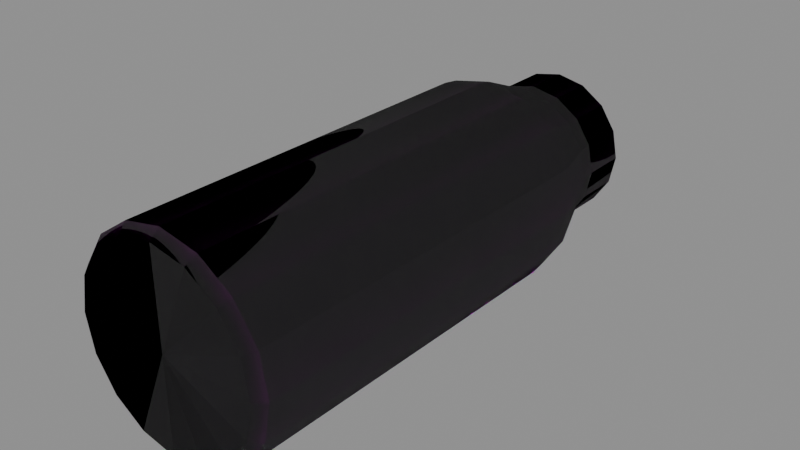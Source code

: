 # Source: S_MILKBOTTLE.blend  (saved by Blender 5.1.30; exported with 4.5.12 LTS)
import bpy
from mathutils import Matrix  # noqa: F401  (used for matrix-valued properties, if any)

bpy.ops.wm.read_factory_settings(use_empty=True)
scene = bpy.context.scene
scene.name = 'Scene'

# ---- images (referenced by path relative to the original .blend; pixels are not part of the script)
import os
ASSET_DIR = os.environ.get("B2B_ASSET_DIR", "")  # directory of the original .blend (textures are referenced by path, not embedded)
HERE = os.path.dirname(os.path.abspath(__file__))  # packed textures are extracted next to this script under _unpacked/

def load_image(name, relpath, width, height, colorspace="sRGB"):
    """Load a texture the original file referenced (path relative to the .blend, or extracted next to this script)."""
    p = next((c for c in (os.path.join(HERE, relpath), os.path.join(ASSET_DIR, relpath)) if relpath and os.path.exists(c)), "")
    if p:
        img = bpy.data.images.load(p, check_existing=True)
        img.name = name
    else:  # same state as the original file: an image datablock whose file is absent (Cycles renders it pink)
        img = bpy.data.images.new(name, width, height)
        img.source = "FILE"
        img.filepath = "//" + (relpath or name)
    img.colorspace_settings.name = colorspace
    return img
img_crossmaterialtrim_dds = load_image('CROSSMATERIALTRIM.DDS', 'CROSSMATERIALTRIM__b52e4e77.png', 1024, 1024, 'sRGB')
img_crossmaterialtrim_masks_dds = load_image('CROSSMATERIALTRIM.MASKS.DDS', 'CROSSMATERIALTRIM.MASKS__f6b4b3c7.png', 1024, 1024, 'Linear Rec.2020')
img_crossmaterialtrim_normal_dds = load_image('CROSSMATERIALTRIM.NORMAL.DDS', 'CROSSMATERIALTRIM.NORMAL__f34b2e1a.png', 1024, 1024, 'Linear Rec.2020')

# ---- materials (node trees are filled in below, after node groups)
mat_crosstrimmat = bpy.data.materials.new('CrossTrimMAT')
mat_crosstrimmat.use_transparent_shadow = False

# ---- material node trees
mat_crosstrimmat.use_nodes = True; mat_crosstrimmat.node_tree.nodes.clear()
_N = mat_crosstrimmat.node_tree.nodes; _L = mat_crosstrimmat.node_tree.links
n0 = _N.new('ShaderNodeOutputMaterial'); n0.name = 'Material Output'; n0.location = (500, 0)
n1 = _N.new('ShaderNodeBsdfPrincipled'); n1.name = 'Principled BSDF'; n1.location = (200, 150)
n2 = _N.new('ShaderNodeTexImage'); n2.name = 'Texture Image - Diffuse'; n2.location = (-600, 300)
n2.label = 'Texture Image - Diffuse'
n2.image = img_crossmaterialtrim_dds
n3 = _N.new('ShaderNodeTexImage'); n3.name = 'Texture Image - Mask'; n3.location = (-700, 0)
n3.label = 'Texture Image - Mask'
n3.image = img_crossmaterialtrim_masks_dds
n4 = _N.new('ShaderNodeSeparateColor'); n4.name = 'Separate Color'; n4.location = (-400, 0)
n5 = _N.new('ShaderNodeMath'); n5.name = 'Math'; n5.location = (-200, 0)
n5.operation = 'SUBTRACT'
n5.inputs[0].default_value = 1.0
n6 = _N.new('ShaderNodeMath'); n6.name = 'Math.001'; n6.location = (0, 0)
n6.operation = 'MULTIPLY'
n6.inputs[1].default_value = 0.9
n7 = _N.new('ShaderNodeTexImage'); n7.name = 'Texture Image - Normal'; n7.location = (-700, -300)
n7.label = 'Texture Image - Normal'
n7.image = img_crossmaterialtrim_normal_dds
n8 = _N.new('ShaderNodeSeparateXYZ'); n8.name = 'Separate XYZ'; n8.location = (-400, -300)
n9 = _N.new('ShaderNodeCombineXYZ'); n9.name = 'Combine XYZ'; n9.location = (-200, -300)
n10 = _N.new('ShaderNodeNormalMap'); n10.name = 'Normal Map'; n10.location = (0, -300)
_L.new(n3.outputs[0], n4.inputs[0])
_L.new(n4.outputs[0], n5.inputs[1])
_L.new(n4.outputs[1], n1.inputs[1])
_L.new(n5.outputs[0], n6.inputs[0])
_L.new(n6.outputs[0], n1.inputs[2])
_L.new(n8.outputs[1], n9.inputs[0])
_L.new(n8.outputs[0], n9.inputs[1])
_L.new(n8.outputs[2], n9.inputs[2])
_L.new(n7.outputs[0], n8.inputs[0])
_L.new(n9.outputs[0], n10.inputs[1])
_L.new(n10.outputs[0], n1.inputs[5])
_L.new(n2.outputs[0], n1.inputs[0])
_L.new(n1.outputs[0], n0.inputs[0])
n0.is_active_output = True

# ---- meshes
me_s_milkbottle = bpy.data.meshes.new('S_MILKBOTTLE')
me_s_milkbottle.from_pydata([(0.03014, 0.3696, 0.03014), (0.03937, 0.3696, 0.01631), (0.0, 0.3696, 0.0), (0.01631, 0.3696, 0.03937), (0.0, 0.3696, 0.0), (0.0, 0.3696, 0.0426), (0.0, 0.3696, 0.0), (-0.01631, 0.3696, 0.03937), (0.0, 0.3696, 0.0), (-0.03014, 0.3696, 0.03014), (0.0, 0.3696, 0.0), (-0.03937, 0.3696, 0.01631), (0.0, 0.3696, 0.0), (-0.0426, 0.3696, -2.98e-07), (0.0, 0.3696, 0.0), (-0.03937, 0.3696, -0.01631), (0.0, 0.3696, 0.0), (-0.03014, 0.3696, -0.03014), (0.0, 0.3696, 0.0), (-0.01631, 0.3696, -0.03937), (0.0, 0.3696, 0.0), (0.0, 0.3696, -0.0426), (0.0, 0.3696, 0.0), (0.01631, 0.3696, -0.03937), (0.0, 0.3696, 0.0), (0.03014, 0.3696, -0.03014), (0.0, 0.3696, 0.0), (0.03937, 0.3696, -0.01631), (0.0, 0.3696, 0.0), (0.0426, 0.3696, 2.98e-07), (0.0, 0.3696, 0.0), (0.03937, 0.3696, 0.01631), (0.0, 0.3696, 0.0), (0.05893, 0.001269, 0.02441), (0.0451, 0.001269, 0.0451), (0.0, 0.001269, 0.0), (0.02441, 0.001269, 0.05893), (0.0, 0.001269, 0.0), (0.0, 0.001269, 0.06378), (0.0, 0.001269, 0.0), (-0.02441, 0.001269, 0.05893), (0.0, 0.001269, 0.0), (-0.0451, 0.001269, 0.0451), (0.0, 0.001269, 0.0), (-0.05893, 0.001269, 0.02441), (0.0, 0.001269, 0.0), (-0.06378, 0.001269, 0.0), (0.0, 0.001269, 0.0), (-0.05893, 0.001269, -0.02441), (0.0, 0.001269, 0.0), (-0.0451, 0.001269, -0.0451), (0.0, 0.001269, 0.0), (-0.02441, 0.001269, -0.05893), (0.0, 0.001269, 0.0), (0.0, 0.001269, -0.06378), (0.0, 0.001269, 0.0), (0.02441, 0.001269, -0.05893), (0.0, 0.001269, 0.0), (0.0451, 0.001269, -0.0451), (0.0, 0.001269, 0.0), (0.05893, 0.001269, -0.02441), (0.0, 0.001269, 0.0), (0.06378, 0.001269, 0.0), (0.0, 0.001269, 0.0), (0.05893, 0.001269, 0.02441), (0.0, 0.001269, 0.0), (0.03522, 0.3284, 0.03522), (0.04755, 0.3159, 0.0197), (0.04599, 0.3284, 0.01906), (0.03641, 0.3159, 0.03641), (0.01906, 0.3284, 0.04599), (0.0197, 0.3159, 0.04755), (0.0, 0.3284, 0.0498), (0.0, 0.3159, 0.05148), (-0.01906, 0.3284, 0.04599), (-0.0197, 0.3159, 0.04755), (-0.03522, 0.3284, 0.03522), (-0.03641, 0.3159, 0.03641), (-0.04599, 0.3284, 0.01906), (-0.04755, 0.3159, 0.0197), (-0.0498, 0.3284, 2.98e-07), (-0.05148, 0.3159, 0.0), (-0.04599, 0.3284, -0.01906), (-0.04755, 0.3159, -0.0197), (-0.03522, 0.3284, -0.03522), (-0.03641, 0.3159, -0.03641), (-0.01906, 0.3284, -0.04599), (-0.0197, 0.3159, -0.04755), (0.0, 0.3284, -0.0498), (0.0, 0.3159, -0.05148), (0.01906, 0.3284, -0.04599), (0.0197, 0.3159, -0.04755), (0.03522, 0.3284, -0.03522), (0.03641, 0.3159, -0.03641), (0.04599, 0.3284, -0.01906), (0.04755, 0.3159, -0.0197), (0.0498, 0.3284, -2.98e-07), (0.05148, 0.3159, 0.0), (0.04599, 0.3284, 0.01906), (0.04755, 0.3159, 0.0197), (-0.06287, 0.2749, -0.02605), (-0.06805, 0.2749, 0.0), (-0.04755, 0.3159, -0.0197), (-0.05148, 0.3159, 0.0), (-0.06287, 0.2749, 0.02605), (-0.04755, 0.3159, 0.0197), (-0.04813, 0.2749, 0.04813), (-0.03641, 0.3159, 0.03641), (-0.02605, 0.2749, 0.06287), (-0.0197, 0.3159, 0.04755), (0.0, 0.2749, 0.06805), (0.0, 0.3159, 0.05148), (0.02605, 0.2749, 0.06287), (0.0197, 0.3159, 0.04755), (0.03014, 0.3696, 0.03014), (0.04599, 0.3606, 0.01906), (0.03937, 0.3696, 0.01631), (0.03522, 0.3606, 0.03522), (0.04599, 0.3284, 0.01906), (0.01631, 0.3696, 0.03937), (0.03522, 0.3284, 0.03522), (0.01906, 0.3606, 0.04599), (0.0, 0.3696, 0.0426), (0.01906, 0.3284, 0.04599), (0.0, 0.3606, 0.0498), (-0.01631, 0.3696, 0.03937), (0.0, 0.3284, 0.0498), (-0.01906, 0.3606, 0.04599), (-0.03014, 0.3696, 0.03014), (-0.01906, 0.3284, 0.04599), (-0.03522, 0.3606, 0.03522), (-0.03937, 0.3696, 0.01631), (-0.03522, 0.3284, 0.03522), (-0.04599, 0.3606, 0.01906), (-0.0426, 0.3696, -2.98e-07), (-0.04599, 0.3284, 0.01906), (-0.0498, 0.3606, 2.98e-07), (-0.03937, 0.3696, -0.01631), (-0.0498, 0.3284, 2.98e-07), (-0.04599, 0.3606, -0.01906), (-0.03014, 0.3696, -0.03014), (-0.04599, 0.3284, -0.01906), (-0.03522, 0.3606, -0.03522), (-0.01631, 0.3696, -0.03937), (-0.03522, 0.3284, -0.03522), (-0.01906, 0.3606, -0.04599), (0.0, 0.3696, -0.0426), (-0.01906, 0.3284, -0.04599), (0.0, 0.3606, -0.0498), (0.01631, 0.3696, -0.03937), (0.0, 0.3284, -0.0498), (0.01906, 0.3606, -0.04599), (0.03014, 0.3696, -0.03014), (0.01906, 0.3284, -0.04599), (0.03522, 0.3284, -0.03522), (0.03522, 0.3606, -0.03522), (0.03937, 0.3696, -0.01631), (0.04599, 0.3606, -0.01906), (0.04599, 0.3284, -0.01906), (0.0426, 0.3696, 2.98e-07), (0.0498, 0.3606, -2.98e-07), (0.0498, 0.3284, -2.98e-07), (0.03937, 0.3696, 0.01631), (0.04599, 0.3606, 0.01906), (0.04599, 0.3284, 0.01906), (0.03641, 0.3159, 0.03641), (0.06287, 0.2749, 0.02605), (0.04755, 0.3159, 0.0197), (0.04813, 0.2749, 0.04813), (0.0197, 0.3159, 0.04755), (0.06415, 0.2642, 0.02658), (0.02605, 0.2749, 0.06287), (0.0491, 0.2642, 0.0491), (0.06415, 0.00798, 0.02658), (0.02658, 0.2642, 0.06415), (0.0, 0.2749, 0.06805), (0.0491, 0.00798, 0.0491), (0.05893, 0.001269, 0.02441), (0.0451, 0.001269, 0.0451), (0.02658, 0.00798, 0.06415), (0.02441, 0.001269, 0.05893), (0.0, 0.2642, 0.06946), (-0.02605, 0.2749, 0.06287), (0.0, 0.00798, 0.06946), (0.0, 0.001269, 0.06378), (-0.02658, 0.2642, 0.06415), (-0.04813, 0.2749, 0.04813), (-0.02658, 0.00798, 0.06415), (-0.02441, 0.001269, 0.05893), (-0.0491, 0.2642, 0.0491), (-0.06287, 0.2749, 0.02605), (-0.0491, 0.00798, 0.0491), (-0.0451, 0.001269, 0.0451), (-0.06415, 0.2642, 0.02658), (-0.06805, 0.2749, 0.0), (-0.06415, 0.00798, 0.02658), (-0.05893, 0.001269, 0.02441), (-0.06946, 0.2642, 0.0), (-0.06287, 0.2749, -0.02605), (-0.06946, 0.00798, 0.0), (-0.06378, 0.001269, 0.0), (-0.06415, 0.2642, -0.02658), (-0.06415, 0.00798, -0.02658), (-0.05893, 0.001269, -0.02441), (-0.03641, 0.3159, -0.03641), (-0.04755, 0.3159, -0.0197), (-0.0491, 0.00798, -0.0491), (-0.0451, 0.001269, -0.0451), (-0.04813, 0.2749, -0.04813), (-0.0197, 0.3159, -0.04755), (-0.0491, 0.2642, -0.0491), (-0.02605, 0.2749, -0.06287), (0.0, 0.3159, -0.05148), (-0.02658, 0.2642, -0.06415), (0.0, 0.2749, -0.06805), (0.0197, 0.3159, -0.04755), (-0.02658, 0.00798, -0.06415), (-0.02441, 0.001269, -0.05893), (0.0, 0.2642, -0.06946), (0.02605, 0.2749, -0.06287), (0.03641, 0.3159, -0.03641), (0.0, 0.00798, -0.06946), (0.0, 0.001269, -0.06378), (0.02658, 0.2642, -0.06415), (0.04813, 0.2749, -0.04813), (0.04755, 0.3159, -0.0197), (0.02658, 0.00798, -0.06415), (0.02441, 0.001269, -0.05893), (0.0491, 0.2642, -0.0491), (0.06287, 0.2749, -0.02605), (0.05148, 0.3159, 0.0), (0.0491, 0.00798, -0.0491), (0.0451, 0.001269, -0.0451), (0.06415, 0.2642, -0.02658), (0.06805, 0.2749, 0.0), (0.04755, 0.3159, 0.0197), (0.06287, 0.2749, 0.02605), (0.06946, 0.2642, 0.0), (0.06415, 0.2642, 0.02658), (0.06415, 0.00798, -0.02658), (0.05893, 0.001269, -0.02441), (0.06946, 0.00798, 0.0), (0.06378, 0.001269, 0.0), (0.06415, 0.00798, 0.02658), (0.05893, 0.001269, 0.02441), (0.0, 0.3713, -0.01527), (0.01665, 0.3713, 0.001392), (0.02356, 0.3713, -0.01527), (0.01665, 0.3713, -0.03192), (0.0, 0.3713, 0.008293), (0.0, 0.3713, -0.03882), (-0.01665, 0.3713, 0.001391), (-0.01665, 0.3713, -0.03192), (-0.02356, 0.3713, -0.01527)], [], [(0, 1, 2), (3, 0, 4), (5, 3, 6), (7, 5, 8), (9, 7, 10), (11, 9, 12), (13, 11, 14), (15, 13, 16), (17, 15, 18), (19, 17, 20), (21, 19, 22), (23, 21, 24), (25, 23, 26), (27, 25, 28), (29, 27, 30), (31, 29, 32), (33, 34, 35), (34, 36, 37), (36, 38, 39), (38, 40, 41), (40, 42, 43), (42, 44, 45), (44, 46, 47), (46, 48, 49), (48, 50, 51), (50, 52, 53), (52, 54, 55), (54, 56, 57), (56, 58, 59), (58, 60, 61), (60, 62, 63), (62, 64, 65), (66, 67, 68), (69, 67, 66), (70, 69, 66), (71, 69, 70), (72, 71, 70), (73, 71, 72), (74, 73, 72), (75, 73, 74), (76, 75, 74), (77, 75, 76), (78, 77, 76), (79, 77, 78), (80, 79, 78), (81, 79, 80), (82, 81, 80), (83, 81, 82), (84, 83, 82), (85, 83, 84), (86, 85, 84), (87, 85, 86), (88, 87, 86), (89, 87, 88), (90, 89, 88), (91, 89, 90), (92, 91, 90), (93, 91, 92), (94, 93, 92), (95, 93, 94), (96, 95, 94), (97, 95, 96), (98, 97, 96), (99, 97, 98), (100, 101, 102), (102, 101, 103), (101, 104, 103), (103, 104, 105), (104, 106, 105), (105, 106, 107), (106, 108, 107), (107, 108, 109), (108, 110, 109), (109, 110, 111), (110, 112, 111), (111, 112, 113), (114, 115, 116), (117, 115, 114), (117, 118, 115), (119, 117, 114), (120, 118, 117), (121, 117, 119), (121, 120, 117), (122, 121, 119), (123, 120, 121), (124, 121, 122), (124, 123, 121), (125, 124, 122), (126, 123, 124), (127, 124, 125), (127, 126, 124), (128, 127, 125), (129, 126, 127), (130, 127, 128), (130, 129, 127), (131, 130, 128), (132, 129, 130), (133, 130, 131), (133, 132, 130), (134, 133, 131), (135, 132, 133), (136, 133, 134), (136, 135, 133), (137, 136, 134), (138, 135, 136), (139, 136, 137), (139, 138, 136), (140, 139, 137), (141, 138, 139), (142, 139, 140), (142, 141, 139), (143, 142, 140), (144, 141, 142), (145, 142, 143), (145, 144, 142), (146, 145, 143), (147, 144, 145), (148, 145, 146), (148, 147, 145), (149, 148, 146), (150, 147, 148), (151, 148, 149), (151, 150, 148), (152, 151, 149), (153, 150, 151), (151, 154, 153), (155, 151, 152), (155, 154, 151), (156, 155, 152), (157, 154, 155), (157, 155, 156), (158, 154, 157), (159, 157, 156), (160, 158, 157), (160, 157, 159), (161, 158, 160), (162, 160, 159), (163, 160, 162), (163, 161, 160), (164, 161, 163), (165, 166, 167), (168, 166, 165), (169, 168, 165), (168, 170, 166), (171, 168, 169), (172, 170, 168), (171, 172, 168), (172, 173, 170), (174, 172, 171), (175, 174, 171), (176, 173, 172), (174, 176, 172), (176, 177, 173), (178, 177, 176), (179, 178, 176), (179, 176, 174), (180, 178, 179), (181, 174, 175), (181, 179, 174), (182, 181, 175), (183, 180, 179), (183, 179, 181), (184, 180, 183), (185, 181, 182), (185, 183, 181), (186, 185, 182), (187, 184, 183), (187, 183, 185), (188, 184, 187), (189, 185, 186), (189, 187, 185), (190, 189, 186), (191, 188, 187), (191, 187, 189), (192, 188, 191), (193, 189, 190), (193, 191, 189), (194, 193, 190), (195, 192, 191), (195, 191, 193), (196, 192, 195), (197, 193, 194), (197, 195, 193), (198, 197, 194), (199, 196, 195), (199, 195, 197), (200, 196, 199), (201, 199, 197), (201, 197, 198), (202, 200, 199), (202, 199, 201), (203, 200, 202), (204, 198, 205), (206, 203, 202), (207, 203, 206), (208, 198, 204), (208, 201, 198), (209, 208, 204), (210, 202, 201), (210, 201, 208), (206, 202, 210), (211, 208, 209), (211, 210, 208), (212, 211, 209), (213, 206, 210), (213, 210, 211), (214, 211, 212), (214, 213, 211), (215, 214, 212), (216, 206, 213), (216, 207, 206), (217, 207, 216), (218, 213, 214), (218, 216, 213), (219, 214, 215), (219, 218, 214), (220, 219, 215), (221, 216, 218), (221, 217, 216), (222, 217, 221), (223, 218, 219), (223, 221, 218), (224, 219, 220), (224, 223, 219), (225, 224, 220), (226, 221, 223), (226, 222, 221), (227, 222, 226), (228, 223, 224), (228, 226, 223), (229, 224, 225), (229, 228, 224), (230, 229, 225), (231, 226, 228), (231, 227, 226), (232, 227, 231), (233, 228, 229), (233, 231, 228), (234, 229, 230), (234, 233, 229), (235, 234, 230), (236, 234, 235), (236, 237, 234), (237, 233, 234), (238, 237, 236), (239, 231, 233), (237, 239, 233), (239, 232, 231), (240, 232, 239), (241, 239, 237), (241, 240, 239), (238, 241, 237), (242, 240, 241), (243, 241, 238), (243, 242, 241), (244, 242, 243), (245, 246, 247), (245, 247, 248), (245, 249, 246), (245, 248, 250), (245, 251, 249), (245, 250, 252), (245, 253, 251), (245, 252, 253)])
me_s_milkbottle.polygons.foreach_set('use_smooth', [True] * 264)
_uv = me_s_milkbottle.uv_layers.new(name='UVMap')
_uv.uv.foreach_set('vector', [0.6958, 0.6606, 0.6982, 0.6606, 0.6973, 0.6743, 0.6934, 0.6606, 0.6958, 0.6606, 0.6943, 0.6743, 0.6909, 0.6606, 0.6934, 0.6606, 0.6919, 0.6743, 0.688, 0.6606, 0.6909, 0.6606, 0.6895, 0.6743, 0.6855, 0.6606, 0.688, 0.6606, 0.687, 0.6743, 0.6831, 0.6606, 0.6855, 0.6606, 0.6841, 0.6743, 0.6802, 0.6606, 0.6831, 0.6606, 0.6816, 0.6743, 0.6777, 0.6606, 0.6802, 0.6606, 0.6792, 0.6743, 0.6753, 0.6606, 0.6777, 0.6606, 0.6763, 0.6743, 0.6724, 0.6606, 0.6753, 0.6606, 0.6738, 0.6743, 0.6699, 0.6606, 0.6724, 0.6606, 0.6714, 0.6743, 0.6675, 0.6606, 0.6699, 0.6606, 0.6689, 0.6743, 0.665, 0.6606, 0.6675, 0.6606, 0.666, 0.6743, 0.6621, 0.6606, 0.665, 0.6606, 0.6636, 0.6743, 0.6597, 0.6606, 0.6621, 0.6606, 0.6611, 0.6743, 0.6572, 0.6606, 0.6597, 0.6606, 0.6582, 0.6743, 0.8506, 0.5713, 0.8496, 0.5713, 0.8501, 0.5928, 0.8496, 0.5713, 0.8486, 0.5713, 0.8491, 0.5928, 0.8486, 0.5713, 0.8481, 0.5713, 0.8486, 0.5928, 0.8481, 0.5713, 0.8472, 0.5713, 0.8477, 0.5928, 0.8472, 0.5713, 0.8462, 0.5713, 0.8467, 0.5928, 0.8462, 0.5713, 0.8452, 0.5713, 0.8457, 0.5928, 0.8452, 0.5713, 0.8442, 0.5713, 0.8447, 0.5928, 0.8442, 0.5713, 0.8438, 0.5713, 0.8442, 0.5928, 0.8438, 0.5713, 0.8428, 0.5713, 0.8433, 0.5928, 0.8428, 0.5713, 0.8418, 0.5713, 0.8423, 0.5928, 0.8418, 0.5713, 0.8408, 0.5713, 0.8413, 0.5928, 0.8408, 0.5713, 0.8398, 0.5713, 0.8403, 0.5928, 0.8398, 0.5713, 0.8394, 0.5713, 0.8398, 0.5928, 0.8394, 0.5713, 0.8384, 0.5713, 0.8389, 0.5928, 0.8384, 0.5713, 0.8374, 0.5713, 0.8379, 0.5928, 0.8374, 0.5713, 0.8364, 0.5713, 0.8369, 0.5928, 0.9067, 0.5264, 0.9336, 0.5186, 0.9336, 0.5264, 0.9067, 0.5186, 0.9336, 0.5186, 0.9067, 0.5264, 0.8799, 0.5264, 0.9067, 0.5186, 0.9067, 0.5264, 0.8799, 0.5186, 0.9067, 0.5186, 0.8799, 0.5264, 0.853, 0.5264, 0.8799, 0.5186, 0.8799, 0.5264, 0.853, 0.5186, 0.8799, 0.5186, 0.853, 0.5264, 0.8262, 0.5264, 0.853, 0.5186, 0.853, 0.5264, 0.8262, 0.5186, 0.853, 0.5186, 0.8262, 0.5264, 0.7993, 0.5264, 0.8262, 0.5186, 0.8262, 0.5264, 0.7993, 0.5186, 0.8262, 0.5186, 0.7993, 0.5264, 0.7725, 0.5264, 0.7993, 0.5186, 0.7993, 0.5264, 0.7725, 0.5186, 0.7993, 0.5186, 0.7725, 0.5264, 0.7456, 0.5264, 0.7725, 0.5186, 0.7725, 0.5264, 0.7456, 0.5186, 0.7725, 0.5186, 0.7456, 0.5264, 0.7188, 0.5264, 0.7456, 0.5186, 0.7456, 0.5264, 0.7188, 0.5186, 0.7456, 0.5186, 0.7188, 0.5264, 0.6919, 0.5264, 0.7188, 0.5186, 0.7188, 0.5264, 0.6919, 0.5186, 0.7188, 0.5186, 0.6919, 0.5264, 0.665, 0.5264, 0.6919, 0.5186, 0.6919, 0.5264, 0.665, 0.5186, 0.6919, 0.5186, 0.665, 0.5264, 0.6382, 0.5264, 0.665, 0.5186, 0.665, 0.5264, 0.6382, 0.5186, 0.665, 0.5186, 0.6382, 0.5264, 0.6113, 0.5264, 0.6382, 0.5186, 0.6382, 0.5264, 0.6113, 0.5186, 0.6382, 0.5186, 0.6113, 0.5264, 0.5845, 0.5264, 0.6113, 0.5186, 0.6113, 0.5264, 0.5845, 0.5186, 0.6113, 0.5186, 0.5845, 0.5264, 0.5576, 0.5264, 0.5845, 0.5186, 0.5845, 0.5264, 0.5576, 0.5186, 0.5845, 0.5186, 0.5576, 0.5264, 0.5308, 0.5264, 0.5576, 0.5186, 0.5576, 0.5264, 0.5308, 0.5186, 0.5576, 0.5186, 0.5308, 0.5264, 0.5039, 0.5264, 0.5308, 0.5186, 0.5308, 0.5264, 0.5039, 0.5186, 0.5308, 0.5186, 0.5039, 0.5264, 0.1587, 0.3364, 0.1649, 0.3364, 0.1587, 0.3511, 0.1587, 0.3511, 0.1649, 0.3364, 0.1649, 0.3511, 0.1649, 0.3364, 0.1711, 0.3364, 0.1649, 0.3511, 0.1649, 0.3511, 0.1711, 0.3364, 0.1711, 0.3511, 0.1711, 0.3364, 0.1772, 0.3364, 0.1711, 0.3511, 0.1711, 0.3511, 0.1772, 0.3364, 0.1772, 0.3511, 0.1772, 0.3364, 0.1836, 0.3364, 0.1772, 0.3511, 0.1772, 0.3511, 0.1836, 0.3364, 0.1836, 0.3511, 0.1836, 0.3364, 0.1898, 0.3364, 0.1836, 0.3511, 0.1836, 0.3511, 0.1898, 0.3364, 0.1898, 0.3511, 0.1898, 0.3364, 0.196, 0.3364, 0.1898, 0.3511, 0.1898, 0.3511, 0.196, 0.3364, 0.196, 0.3511, 0.6958, 0.6606, 0.6982, 0.6606, 0.6982, 0.6606, 0.6958, 0.6606, 0.6982, 0.6606, 0.6958, 0.6606, 0.6958, 0.6606, 0.6982, 0.6689, 0.6982, 0.6606, 0.6934, 0.6606, 0.6958, 0.6606, 0.6958, 0.6606, 0.6958, 0.6689, 0.6982, 0.6689, 0.6958, 0.6606, 0.6934, 0.6606, 0.6958, 0.6606, 0.6934, 0.6606, 0.6934, 0.6606, 0.6958, 0.6689, 0.6958, 0.6606, 0.6909, 0.6606, 0.6934, 0.6606, 0.6934, 0.6606, 0.6934, 0.6689, 0.6958, 0.6689, 0.6934, 0.6606, 0.6909, 0.6606, 0.6934, 0.6606, 0.6909, 0.6606, 0.6909, 0.6606, 0.6934, 0.6689, 0.6934, 0.6606, 0.688, 0.6606, 0.6909, 0.6606, 0.6909, 0.6606, 0.6909, 0.6689, 0.6934, 0.6689, 0.6909, 0.6606, 0.688, 0.6606, 0.6909, 0.6606, 0.688, 0.6606, 0.688, 0.6606, 0.6909, 0.6689, 0.6909, 0.6606, 0.6855, 0.6606, 0.688, 0.6606, 0.688, 0.6606, 0.688, 0.6689, 0.6909, 0.6689, 0.688, 0.6606, 0.6855, 0.6606, 0.688, 0.6606, 0.6855, 0.6606, 0.6855, 0.6606, 0.688, 0.6689, 0.688, 0.6606, 0.6831, 0.6606, 0.6855, 0.6606, 0.6855, 0.6606, 0.6855, 0.6689, 0.688, 0.6689, 0.6855, 0.6606, 0.6831, 0.6606, 0.6855, 0.6606, 0.6831, 0.6606, 0.6831, 0.6606, 0.6855, 0.6689, 0.6855, 0.6606, 0.6802, 0.6606, 0.6831, 0.6606, 0.6831, 0.6606, 0.6831, 0.6689, 0.6855, 0.6689, 0.6831, 0.6606, 0.6802, 0.6606, 0.6831, 0.6606, 0.6802, 0.6606, 0.6802, 0.6606, 0.6831, 0.6689, 0.6831, 0.6606, 0.6777, 0.6606, 0.6802, 0.6606, 0.6802, 0.6606, 0.6802, 0.6689, 0.6831, 0.6689, 0.6802, 0.6606, 0.6777, 0.6606, 0.6802, 0.6606, 0.6777, 0.6606, 0.6777, 0.6606, 0.6802, 0.6689, 0.6802, 0.6606, 0.6753, 0.6606, 0.6777, 0.6606, 0.6777, 0.6606, 0.6777, 0.6689, 0.6802, 0.6689, 0.6777, 0.6606, 0.6753, 0.6606, 0.6777, 0.6606, 0.6753, 0.6606, 0.6753, 0.6606, 0.6777, 0.6689, 0.6777, 0.6606, 0.6724, 0.6606, 0.6753, 0.6606, 0.6753, 0.6606, 0.6753, 0.6689, 0.6777, 0.6689, 0.6753, 0.6606, 0.6724, 0.6606, 0.6753, 0.6606, 0.6724, 0.6606, 0.6724, 0.6606, 0.6753, 0.6689, 0.6753, 0.6606, 0.6699, 0.6606, 0.6724, 0.6606, 0.6724, 0.6606, 0.6724, 0.6689, 0.6753, 0.6689, 0.6724, 0.6606, 0.6699, 0.6606, 0.6724, 0.6606, 0.6699, 0.6606, 0.6699, 0.6606, 0.6724, 0.6689, 0.6724, 0.6606, 0.6675, 0.6606, 0.6699, 0.6606, 0.6699, 0.6606, 0.6699, 0.6689, 0.6724, 0.6689, 0.6699, 0.6606, 0.6675, 0.6606, 0.6699, 0.6606, 0.6675, 0.6606, 0.6675, 0.6606, 0.6699, 0.6689, 0.6699, 0.6606, 0.665, 0.6606, 0.6675, 0.6606, 0.6675, 0.6606, 0.6675, 0.6689, 0.6699, 0.6689, 0.6675, 0.6606, 0.6675, 0.6606, 0.665, 0.6689, 0.6675, 0.6689, 0.665, 0.6606, 0.6675, 0.6606, 0.665, 0.6606, 0.665, 0.6606, 0.665, 0.6689, 0.6675, 0.6606, 0.6621, 0.6606, 0.665, 0.6606, 0.665, 0.6606, 0.6621, 0.6606, 0.665, 0.6689, 0.665, 0.6606, 0.6621, 0.6606, 0.665, 0.6606, 0.6621, 0.6606, 0.6621, 0.6689, 0.665, 0.6689, 0.6621, 0.6606, 0.6597, 0.6606, 0.6621, 0.6606, 0.6621, 0.6606, 0.6597, 0.6606, 0.6621, 0.6689, 0.6621, 0.6606, 0.6597, 0.6606, 0.6621, 0.6606, 0.6597, 0.6606, 0.6597, 0.6689, 0.6621, 0.6689, 0.6597, 0.6606, 0.6572, 0.6606, 0.6597, 0.6606, 0.6597, 0.6606, 0.6572, 0.6606, 0.6597, 0.6606, 0.6572, 0.6606, 0.6572, 0.6606, 0.6597, 0.6689, 0.6597, 0.6606, 0.6572, 0.6689, 0.6597, 0.6689, 0.6572, 0.6606, 0.7803, 0.6147, 0.7891, 0.6074, 0.7891, 0.6147, 0.7803, 0.6074, 0.7891, 0.6074, 0.7803, 0.6147, 0.7715, 0.6147, 0.7803, 0.6074, 0.7803, 0.6147, 0.7803, 0.6074, 0.7891, 0.6064, 0.7891, 0.6074, 0.7715, 0.6074, 0.7803, 0.6074, 0.7715, 0.6147, 0.7803, 0.6064, 0.7891, 0.6064, 0.7803, 0.6074, 0.7715, 0.6074, 0.7803, 0.6064, 0.7803, 0.6074, 0.7803, 0.6064, 0.7891, 0.5737, 0.7891, 0.6064, 0.7715, 0.6064, 0.7803, 0.6064, 0.7715, 0.6074, 0.7627, 0.6074, 0.7715, 0.6064, 0.7715, 0.6074, 0.7803, 0.5737, 0.7891, 0.5737, 0.7803, 0.6064, 0.7715, 0.6064, 0.7803, 0.5737, 0.7803, 0.6064, 0.7803, 0.5737, 0.7891, 0.5732, 0.7891, 0.5737, 0.7803, 0.5732, 0.7891, 0.5732, 0.7803, 0.5737, 0.7715, 0.5737, 0.7803, 0.5732, 0.7803, 0.5737, 0.7715, 0.5737, 0.7803, 0.5737, 0.7715, 0.6064, 0.7715, 0.5732, 0.7803, 0.5732, 0.7715, 0.5737, 0.7627, 0.6064, 0.7715, 0.6064, 0.7627, 0.6074, 0.7627, 0.6064, 0.7715, 0.5737, 0.7715, 0.6064, 0.7539, 0.6074, 0.7627, 0.6064, 0.7627, 0.6074, 0.7627, 0.5737, 0.7715, 0.5732, 0.7715, 0.5737, 0.7627, 0.5737, 0.7715, 0.5737, 0.7627, 0.6064, 0.7627, 0.5732, 0.7715, 0.5732, 0.7627, 0.5737, 0.7539, 0.6064, 0.7627, 0.6064, 0.7539, 0.6074, 0.7539, 0.6064, 0.7627, 0.5737, 0.7627, 0.6064, 0.7451, 0.6074, 0.7539, 0.6064, 0.7539, 0.6074, 0.7539, 0.5737, 0.7627, 0.5732, 0.7627, 0.5737, 0.7539, 0.5737, 0.7627, 0.5737, 0.7539, 0.6064, 0.7539, 0.5732, 0.7627, 0.5732, 0.7539, 0.5737, 0.7451, 0.6064, 0.7539, 0.6064, 0.7451, 0.6074, 0.7451, 0.6064, 0.7539, 0.5737, 0.7539, 0.6064, 0.7363, 0.6074, 0.7451, 0.6064, 0.7451, 0.6074, 0.7451, 0.5737, 0.7539, 0.5732, 0.7539, 0.5737, 0.7451, 0.5737, 0.7539, 0.5737, 0.7451, 0.6064, 0.7451, 0.5732, 0.7539, 0.5732, 0.7451, 0.5737, 0.7363, 0.6064, 0.7451, 0.6064, 0.7363, 0.6074, 0.7363, 0.6064, 0.7451, 0.5737, 0.7451, 0.6064, 0.7275, 0.6074, 0.7363, 0.6064, 0.7363, 0.6074, 0.7363, 0.5737, 0.7451, 0.5732, 0.7451, 0.5737, 0.7363, 0.5737, 0.7451, 0.5737, 0.7363, 0.6064, 0.7363, 0.5732, 0.7451, 0.5732, 0.7363, 0.5737, 0.7275, 0.6064, 0.7363, 0.6064, 0.7275, 0.6074, 0.7275, 0.6064, 0.7363, 0.5737, 0.7363, 0.6064, 0.7188, 0.6074, 0.7275, 0.6064, 0.7275, 0.6074, 0.7275, 0.5737, 0.7363, 0.5732, 0.7363, 0.5737, 0.7275, 0.5737, 0.7363, 0.5737, 0.7275, 0.6064, 0.7275, 0.5732, 0.7363, 0.5732, 0.7275, 0.5737, 0.7188, 0.6064, 0.7275, 0.5737, 0.7275, 0.6064, 0.7188, 0.6064, 0.7275, 0.6064, 0.7188, 0.6074, 0.7188, 0.5737, 0.7275, 0.5732, 0.7275, 0.5737, 0.7188, 0.5737, 0.7275, 0.5737, 0.7188, 0.6064, 0.7188, 0.5732, 0.7275, 0.5732, 0.7188, 0.5737, 0.71, 0.6147, 0.7188, 0.6074, 0.7188, 0.6147, 0.71, 0.5737, 0.7188, 0.5732, 0.7188, 0.5737, 0.71, 0.5732, 0.7188, 0.5732, 0.71, 0.5737, 0.71, 0.6074, 0.7188, 0.6074, 0.71, 0.6147, 0.71, 0.6074, 0.7188, 0.6064, 0.7188, 0.6074, 0.7012, 0.6147, 0.71, 0.6074, 0.71, 0.6147, 0.71, 0.6064, 0.7188, 0.5737, 0.7188, 0.6064, 0.71, 0.6064, 0.7188, 0.6064, 0.71, 0.6074, 0.71, 0.5737, 0.7188, 0.5737, 0.71, 0.6064, 0.7012, 0.6074, 0.71, 0.6074, 0.7012, 0.6147, 0.7012, 0.6074, 0.71, 0.6064, 0.71, 0.6074, 0.6924, 0.6147, 0.7012, 0.6074, 0.7012, 0.6147, 0.7012, 0.6064, 0.71, 0.5737, 0.71, 0.6064, 0.7012, 0.6064, 0.71, 0.6064, 0.7012, 0.6074, 0.6924, 0.6074, 0.7012, 0.6074, 0.6924, 0.6147, 0.6924, 0.6074, 0.7012, 0.6064, 0.7012, 0.6074, 0.6836, 0.6147, 0.6924, 0.6074, 0.6924, 0.6147, 0.7012, 0.5737, 0.71, 0.5737, 0.7012, 0.6064, 0.7012, 0.5737, 0.71, 0.5732, 0.71, 0.5737, 0.7012, 0.5732, 0.71, 0.5732, 0.7012, 0.5737, 0.6924, 0.6064, 0.7012, 0.6064, 0.6924, 0.6074, 0.6924, 0.6064, 0.7012, 0.5737, 0.7012, 0.6064, 0.6836, 0.6074, 0.6924, 0.6074, 0.6836, 0.6147, 0.6836, 0.6074, 0.6924, 0.6064, 0.6924, 0.6074, 0.6748, 0.6147, 0.6836, 0.6074, 0.6836, 0.6147, 0.6924, 0.5737, 0.7012, 0.5737, 0.6924, 0.6064, 0.6924, 0.5737, 0.7012, 0.5732, 0.7012, 0.5737, 0.6924, 0.5732, 0.7012, 0.5732, 0.6924, 0.5737, 0.6836, 0.6064, 0.6924, 0.6064, 0.6836, 0.6074, 0.6836, 0.6064, 0.6924, 0.5737, 0.6924, 0.6064, 0.6748, 0.6074, 0.6836, 0.6074, 0.6748, 0.6147, 0.6748, 0.6074, 0.6836, 0.6064, 0.6836, 0.6074, 0.666, 0.6147, 0.6748, 0.6074, 0.6748, 0.6147, 0.6836, 0.5737, 0.6924, 0.5737, 0.6836, 0.6064, 0.6836, 0.5737, 0.6924, 0.5732, 0.6924, 0.5737, 0.6836, 0.5732, 0.6924, 0.5732, 0.6836, 0.5737, 0.6748, 0.6064, 0.6836, 0.6064, 0.6748, 0.6074, 0.6748, 0.6064, 0.6836, 0.5737, 0.6836, 0.6064, 0.666, 0.6074, 0.6748, 0.6074, 0.666, 0.6147, 0.666, 0.6074, 0.6748, 0.6064, 0.6748, 0.6074, 0.6572, 0.6147, 0.666, 0.6074, 0.666, 0.6147, 0.6748, 0.5737, 0.6836, 0.5737, 0.6748, 0.6064, 0.6748, 0.5737, 0.6836, 0.5732, 0.6836, 0.5737, 0.6748, 0.5732, 0.6836, 0.5732, 0.6748, 0.5737, 0.666, 0.6064, 0.6748, 0.6064, 0.666, 0.6074, 0.666, 0.6064, 0.6748, 0.5737, 0.6748, 0.6064, 0.6572, 0.6074, 0.666, 0.6074, 0.6572, 0.6147, 0.6572, 0.6074, 0.666, 0.6064, 0.666, 0.6074, 0.6479, 0.6147, 0.6572, 0.6074, 0.6572, 0.6147, 0.6479, 0.6074, 0.6572, 0.6074, 0.6479, 0.6147, 0.6479, 0.6074, 0.6572, 0.6064, 0.6572, 0.6074, 0.6572, 0.6064, 0.666, 0.6064, 0.6572, 0.6074, 0.6479, 0.6064, 0.6572, 0.6064, 0.6479, 0.6074, 0.666, 0.5737, 0.6748, 0.5737, 0.666, 0.6064, 0.6572, 0.6064, 0.666, 0.5737, 0.666, 0.6064, 0.666, 0.5737, 0.6748, 0.5732, 0.6748, 0.5737, 0.666, 0.5732, 0.6748, 0.5732, 0.666, 0.5737, 0.6572, 0.5737, 0.666, 0.5737, 0.6572, 0.6064, 0.6572, 0.5737, 0.666, 0.5732, 0.666, 0.5737, 0.6479, 0.6064, 0.6572, 0.5737, 0.6572, 0.6064, 0.6572, 0.5732, 0.666, 0.5732, 0.6572, 0.5737, 0.6479, 0.5737, 0.6572, 0.5737, 0.6479, 0.6064, 0.6479, 0.5737, 0.6572, 0.5732, 0.6572, 0.5737, 0.6479, 0.5732, 0.6572, 0.5732, 0.6479, 0.5737, 0.8745, 0.3652, 0.8428, 0.3813, 0.8296, 0.3652, 0.8745, 0.3652, 0.8296, 0.3652, 0.8428, 0.3486, 0.8745, 0.3652, 0.8745, 0.3882, 0.8428, 0.3813, 0.8745, 0.3652, 0.8428, 0.3486, 0.875, 0.3418, 0.8745, 0.3652, 0.9067, 0.3813, 0.8745, 0.3882, 0.8745, 0.3652, 0.875, 0.3418, 0.9067, 0.3486, 0.8745, 0.3652, 0.9199, 0.3652, 0.9067, 0.3813, 0.8745, 0.3652, 0.9067, 0.3486, 0.9199, 0.3652])
me_s_milkbottle.materials.append(mat_crosstrimmat)
me_s_milkbottle.update()

# ---- objects
ob_s_milkbottle = bpy.data.objects.new('S_MILKBOTTLE', me_s_milkbottle)

# ---- transforms, parenting, visibility, modifiers, constraints
ob_s_milkbottle.location = (0.0, 0.0, 0.0)
ob_s_milkbottle.rotation_mode = 'QUATERNION'
ob_s_milkbottle.rotation_quaternion = (1.0, 0.0, 0.0, 0.0)

# ---- collection membership
scene.collection.objects.link(ob_s_milkbottle)

# ---- scene / render settings (as saved in the file)
scene.frame_start = 1; scene.frame_end = 250; scene.frame_set(1)
scene.render.engine = 'BLENDER_EEVEE_NEXT'
scene.render.bake_bias = 0.0
scene.render.bake_samples = 0
scene.cycles.sampling_pattern = 'TABULATED_SOBOL'
scene.eevee.use_volume_custom_range = False
bpy.context.view_layer.update()

# ---- added for rendering (the .blend has no active camera and no usable light): camera, sun + grey world if the file has none
cam_auto = bpy.data.cameras.new('AutoCamera')
cam_auto.lens = 50.0
cam_auto.sensor_width = 36.0
cam_auto.clip_end = 1000.0
ob_auto_camera = bpy.data.objects.new('AutoCamera', cam_auto)
scene.collection.objects.link(ob_auto_camera)
ob_auto_camera.location = (0.387653, -0.27888, 0.310122)
ob_auto_camera.rotation_euler = (1.09748, -7.21219e-08, 0.694738)
scene.camera = ob_auto_camera
light_auto_sun = bpy.data.lights.new('AutoSun', 'SUN')
light_auto_sun.energy = 3.0
light_auto_sun.angle = 0.0523599
ob_auto_sun = bpy.data.objects.new('AutoSun', light_auto_sun)
scene.collection.objects.link(ob_auto_sun)
ob_auto_sun.rotation_euler = (0.872665, 0.174533, 0.523599)
if scene.world is None:
    world_auto = bpy.data.worlds.new('AutoWorld')
    world_auto.color = (0.3, 0.3, 0.3)
    scene.world = world_auto
bpy.context.view_layer.update()
